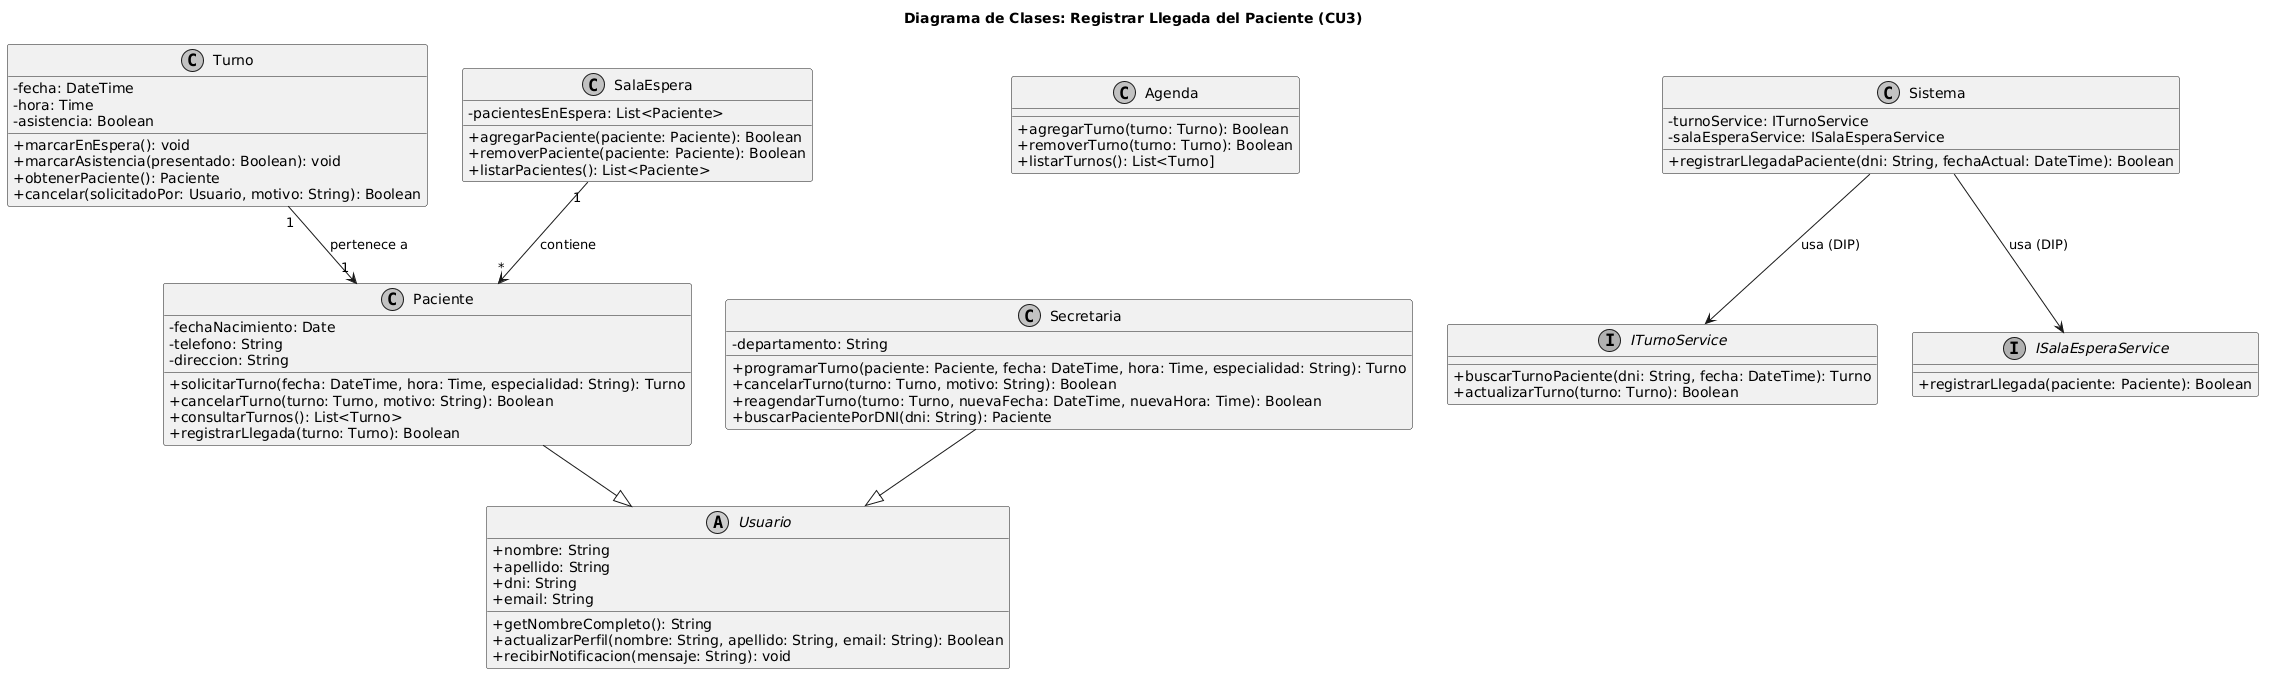

The diagram above was rendered by PlantUML. Its source (embedded in the PNG):
@startuml
title Diagrama de Clases: Registrar Llegada del Paciente (CU3)

skinparam classAttributeIconSize 0
skinparam monochrome true

abstract class Usuario {
    +nombre: String
    +apellido: String
    +dni: String
    +email: String
    +getNombreCompleto(): String
    +actualizarPerfil(nombre: String, apellido: String, email: String): Boolean
    +recibirNotificacion(mensaje: String): void
}

class Paciente {
    -fechaNacimiento: Date
    -telefono: String
    -direccion: String
    +solicitarTurno(fecha: DateTime, hora: Time, especialidad: String): Turno
    +cancelarTurno(turno: Turno, motivo: String): Boolean
    +consultarTurnos(): List<Turno>
    +registrarLlegada(turno: Turno): Boolean
}

class Secretaria {
    -departamento: String
    +programarTurno(paciente: Paciente, fecha: DateTime, hora: Time, especialidad: String): Turno
    +cancelarTurno(turno: Turno, motivo: String): Boolean
    +reagendarTurno(turno: Turno, nuevaFecha: DateTime, nuevaHora: Time): Boolean
    +buscarPacientePorDNI(dni: String): Paciente
}

class Turno {
    -fecha: DateTime
    -hora: Time
    -asistencia: Boolean
    +marcarEnEspera(): void
    +marcarAsistencia(presentado: Boolean): void
    +obtenerPaciente(): Paciente
    +cancelar(solicitadoPor: Usuario, motivo: String): Boolean
}

class SalaEspera {
    -pacientesEnEspera: List<Paciente>
    +agregarPaciente(paciente: Paciente): Boolean
    +removerPaciente(paciente: Paciente): Boolean
    +listarPacientes(): List<Paciente>
}

class Agenda {
    +agregarTurno(turno: Turno): Boolean
    +removerTurno(turno: Turno): Boolean
    +listarTurnos(): List<Turno]
}

interface ITurnoService {
    +buscarTurnoPaciente(dni: String, fecha: DateTime): Turno
    +actualizarTurno(turno: Turno): Boolean
}

interface ISalaEsperaService {
    +registrarLlegada(paciente: Paciente): Boolean
}

class Sistema {
    -turnoService: ITurnoService
    -salaEsperaService: ISalaEsperaService
    +registrarLlegadaPaciente(dni: String, fechaActual: DateTime): Boolean
}

Paciente --|> Usuario
Secretaria --|> Usuario
Turno "1" --> "1" Paciente : pertenece a
Sistema --> ITurnoService : usa (DIP)
Sistema --> ISalaEsperaService : usa (DIP)
SalaEspera "1" --> "*" Paciente : contiene
@enduml